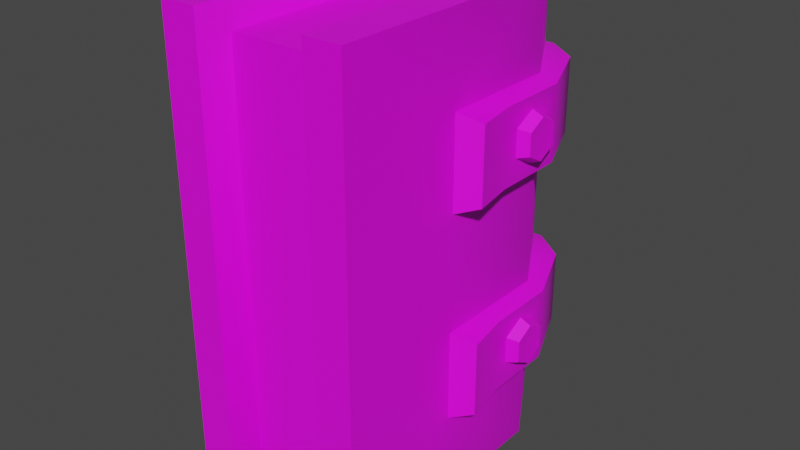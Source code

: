 # Source: book_closed.blend  (saved by Blender 4.1.24; exported with 4.5.12 LTS)
import bpy
from mathutils import Matrix  # noqa: F401  (used for matrix-valued properties, if any)

bpy.ops.wm.read_factory_settings(use_empty=True)
scene = bpy.context.scene
scene.name = 'Scene'

# ---- images (referenced by path relative to the original .blend; pixels are not part of the script)
import os
ASSET_DIR = os.environ.get("B2B_ASSET_DIR", "")  # directory of the original .blend (textures are referenced by path, not embedded)
HERE = os.path.dirname(os.path.abspath(__file__))  # packed textures are extracted next to this script under _unpacked/

def load_image(name, relpath, width, height, colorspace="sRGB"):
    """Load a texture the original file referenced (path relative to the .blend, or extracted next to this script)."""
    p = next((c for c in (os.path.join(HERE, relpath), os.path.join(ASSET_DIR, relpath)) if relpath and os.path.exists(c)), "")
    if p:
        img = bpy.data.images.load(p, check_existing=True)
        img.name = name
    else:  # same state as the original file: an image datablock whose file is absent (Cycles renders it pink)
        img = bpy.data.images.new(name, width, height)
        img.source = "FILE"
        img.filepath = "//" + (relpath or name)
    img.colorspace_settings.name = colorspace
    return img
img_mage_texture_png = load_image('mage_texture.png', 'mage_texture.png', 1024, 1024, 'sRGB')

# ---- materials (node trees are filled in below, after node groups)
mat_mage = bpy.data.materials.new('mage')
mat_mage.alpha_threshold = 0.0
mat_mage.use_transparent_shadow = False
mat_mage.line_color = (0.0, 0.0, 0.0, 1.0)

# ---- node groups
ng_auto_smooth = bpy.data.node_groups.new('Auto Smooth', 'GeometryNodeTree')
_s = ng_auto_smooth.interface.new_socket(name='Geometry', in_out='OUTPUT', socket_type='NodeSocketGeometry')
_s = ng_auto_smooth.interface.new_socket(name='Geometry', in_out='INPUT', socket_type='NodeSocketGeometry')
_s = ng_auto_smooth.interface.new_socket(name='Angle', in_out='INPUT', socket_type='NodeSocketFloat')
_s.subtype = 'ANGLE'
_s.min_value = 0.0
_s.max_value = 3.142
ng_auto_smooth.is_modifier = True
_N = ng_auto_smooth.nodes; _L = ng_auto_smooth.links
n0 = _N.new('NodeGroupOutput'); n0.name = 'Group Output'; n0.location = (480, -100)
n1 = _N.new('NodeGroupInput'); n1.name = 'Group Input'; n1.location = (-420, -300)
n2 = _N.new('NodeGroupInput'); n2.name = 'Group Input.001'; n2.location = (-60, -100)
n3 = _N.new('GeometryNodeSetShadeSmooth'); n3.name = 'Set Shade Smooth'; n3.location = (120, -100)
n3.domain = 'EDGE'
n4 = _N.new('GeometryNodeSetShadeSmooth'); n4.name = 'Set Shade Smooth.001'; n4.location = (300, -100)
n5 = _N.new('GeometryNodeInputMeshEdgeAngle'); n5.name = 'Edge Angle'; n5.location = (-420, -220)
n6 = _N.new('GeometryNodeInputEdgeSmooth'); n6.name = 'Is Edge Smooth'; n6.location = (-60, -160)
n7 = _N.new('GeometryNodeInputShadeSmooth'); n7.name = 'Is Face Smooth'; n7.location = (-240, -340)
n8 = _N.new('FunctionNodeBooleanMath'); n8.name = 'Boolean Math'; n8.location = (-60, -220)
n9 = _N.new('FunctionNodeCompare'); n9.name = 'Compare'; n9.location = (-240, -180)
n9.operation = 'LESS_EQUAL'
_L.new(n5.outputs[0], n9.inputs[0])
_L.new(n4.outputs[0], n0.inputs[0])
_L.new(n1.outputs[1], n9.inputs[1])
_L.new(n9.outputs[0], n8.inputs[0])
_L.new(n7.outputs[0], n8.inputs[1])
_L.new(n2.outputs[0], n3.inputs[0])
_L.new(n6.outputs[0], n3.inputs[1])
_L.new(n3.outputs[0], n4.inputs[0])
_L.new(n8.outputs[0], n3.inputs[2])
n0.is_active_output = True

# ---- material node trees
mat_mage.use_nodes = True; mat_mage.node_tree.nodes.clear()
_N = mat_mage.node_tree.nodes; _L = mat_mage.node_tree.links
n0 = _N.new('ShaderNodeOutputMaterial'); n0.name = 'Material Output'; n0.location = (300, 300)
n1 = _N.new('ShaderNodeTexImage'); n1.name = 'Image Texture'; n1.location = (-431, 264)
n1.image = img_mage_texture_png
n2 = _N.new('ShaderNodeBsdfPrincipled'); n2.name = 'Principled BSDF'; n2.location = (-60, 160)
n2.width = 241
n2.distribution = 'GGX'
n2.subsurface_method = 'BURLEY'
n2.inputs[3].default_value = 1.45
n2.inputs[27].default_value = (0.0, 0.0, 0.0, 1.0)
n2.inputs[28].default_value = 1.0
_L.new(n1.outputs[0], n2.inputs[0])
_L.new(n2.outputs[0], n0.inputs[0])
n0.is_active_output = True

# ---- world
world_world = bpy.data.worlds.new('World'); scene.world = world_world
world_world.use_nodes = True; world_world.node_tree.nodes.clear()
_N = world_world.node_tree.nodes; _L = world_world.node_tree.links
n0 = _N.new('ShaderNodeOutputWorld'); n0.name = 'World Output'; n0.location = (300, 300)
n1 = _N.new('ShaderNodeBackground'); n1.name = 'Background'; n1.location = (10, 300)
n1.inputs[0].default_value = (0.05088, 0.05088, 0.05088, 1.0)
_L.new(n1.outputs[0], n0.inputs[0])
n0.is_active_output = True
world_world.color = (0.05088, 0.05088, 0.05088)
world_world.use_sun_shadow = False
world_world.sun_shadow_jitter_overblur = 0.0

# ---- meshes
me_spellbook_closed = bpy.data.meshes.new('spellbook_closed')
me_spellbook_closed.from_pydata([(0.04562, 0.1452, -0.2875), (0.04562, 0.1452, 0.2875), (0.069, -0.2157, -0.2875), (0.069, -0.2157, 0.2875), (0.115, -0.2157, -0.2875), (0.115, -0.2157, 0.2875), (0.0623, 0.1811, -0.2767), (0.0623, 0.1811, 0.2767), (0.05506, -0.1841, 0.2587), (0.05506, -0.1841, -0.2588), (0.05506, 0.1239, -0.2588), (0.05506, 0.1239, 0.2587), (0.115, 0.09106, -0.2875), (0.115, 0.09106, 0.2875), (0.069, 0.09106, -0.2875), (0.069, 0.09106, 0.2875), (0.0623, 0.1811, 0.07097), (0.0623, 0.1811, 0.1819), (0.115, 0.09106, 0.1819), (0.115, 0.09106, -0.1819), (0.115, -0.05688, -0.07086), (0.115, -0.05688, -0.1819), (0.115, 0.09106, 0.07109), (0.09672, 0.1809, 0.172), (0.09672, 0.1809, 0.08098), (0.05528, 0.2115, 0.172), (0.05528, 0.2115, 0.08098), (0.1328, 0.0792, 0.143), (0.1328, 0.0792, 0.11), (0.1328, 0.02571, 0.11), (0.1328, 0.02571, 0.143), (0.115, -0.05667, 0.07109), (0.115, -0.05667, 0.1819), (0.1419, -0.04438, 0.08098), (0.1419, -0.04438, 0.172), (0.1328, 0.09642, 0.172), (0.1328, 0.09642, 0.08098), (0.1328, 0.008493, 0.08098), (0.1328, 0.008493, 0.172), (0.1328, 0.05246, 0.09583), (0.1328, 0.05246, 0.1571), (0.1448, 0.05246, 0.1265), (0.1465, 0.05246, 0.1015), (0.1465, 0.07367, 0.1132), (0.1465, 0.07367, 0.14), (0.1465, 0.05246, 0.1512), (0.1465, 0.03124, 0.14), (0.1465, 0.03124, 0.1132), (0.0623, 0.1811, -0.1819), (0.0623, 0.1811, -0.07108), (0.115, 0.09106, -0.07108), (0.09672, 0.1809, -0.172), (0.09672, 0.1809, -0.08098), (0.05528, 0.2115, -0.172), (0.05528, 0.2115, -0.08098), (0.1328, 0.0792, -0.143), (0.1328, 0.0792, -0.11), (0.1328, 0.02571, -0.11), (0.1328, 0.02571, -0.143), (0.1419, -0.04438, -0.08098), (0.1419, -0.04438, -0.172), (0.1328, 0.09642, -0.172), (0.1328, 0.09642, -0.08098), (0.1328, 0.008493, -0.08098), (0.1328, 0.008493, -0.172), (0.1328, 0.05246, -0.09583), (0.1328, 0.05246, -0.1571), (0.1448, 0.05246, -0.1265), (0.1465, 0.05246, -0.1015), (0.1465, 0.07367, -0.1132), (0.1465, 0.07367, -0.14), (0.1465, 0.05246, -0.1512), (0.1465, 0.03124, -0.14), (0.1465, 0.03124, -0.1132), (-0.04562, 0.1452, -0.2875), (-0.04562, 0.1452, 0.2875), (-0.069, -0.2157, -0.2875), (-0.069, -0.2157, 0.2875), (-0.115, -0.2157, -0.2875), (-0.115, -0.2157, 0.2875), (-0.0623, 0.1811, -0.2767), (-0.0623, 0.1811, 0.2767), (-0.05506, -0.1841, 0.2587), (-0.05506, -0.1841, -0.2588), (-0.05506, 0.1239, -0.2588), (-0.05506, 0.1239, 0.2587), (-0.115, 0.09106, -0.2875), (-0.115, 0.09106, 0.2875), (-0.069, 0.09106, -0.2875), (-0.069, 0.09106, 0.2875), (-0.0623, 0.1811, 0.07097), (-0.0623, 0.1811, 0.1819), (-0.115, 0.09106, 0.1819), (-0.115, 0.09106, -0.1819), (-0.115, -0.05688, -0.07086), (-0.115, -0.05688, -0.1819), (-0.115, 0.09106, 0.07109), (-0.09672, 0.1809, 0.172), (-0.09672, 0.1809, 0.08098), (-0.05528, 0.2115, 0.172), (-0.05528, 0.2115, 0.08098), (-0.1328, 0.0792, 0.143), (-0.1328, 0.0792, 0.11), (-0.1328, 0.02571, 0.11), (-0.1328, 0.02571, 0.143), (-0.115, -0.05667, 0.07109), (-0.115, -0.05667, 0.1819), (-0.1419, -0.04438, 0.08098), (-0.1419, -0.04438, 0.172), (-0.1328, 0.09642, 0.172), (-0.1328, 0.09642, 0.08098), (-0.1328, 0.008493, 0.08098), (-0.1328, 0.008493, 0.172), (-0.1328, 0.05246, 0.09583), (-0.1328, 0.05246, 0.1571), (-0.1448, 0.05246, 0.1265), (-0.1465, 0.05246, 0.1015), (-0.1465, 0.07367, 0.1132), (-0.1465, 0.07367, 0.14), (-0.1465, 0.05246, 0.1512), (-0.1465, 0.03124, 0.14), (-0.1465, 0.03124, 0.1132), (-0.0623, 0.1811, -0.1819), (-0.0623, 0.1811, -0.07108), (-0.115, 0.09106, -0.07108), (-0.09672, 0.1809, -0.172), (-0.09672, 0.1809, -0.08098), (-0.05528, 0.2115, -0.172), (-0.05528, 0.2115, -0.08098), (-0.1328, 0.0792, -0.143), (-0.1328, 0.0792, -0.11), (-0.1328, 0.02571, -0.11), (-0.1328, 0.02571, -0.143), (-0.1419, -0.04438, -0.08098), (-0.1419, -0.04438, -0.172), (-0.1328, 0.09642, -0.172), (-0.1328, 0.09642, -0.08098), (-0.1328, 0.008493, -0.08098), (-0.1328, 0.008493, -0.172), (-0.1328, 0.05246, -0.09583), (-0.1328, 0.05246, -0.1571), (-0.1448, 0.05246, -0.1265), (-0.1465, 0.05246, -0.1015), (-0.1465, 0.07367, -0.1132), (-0.1465, 0.07367, -0.14), (-0.1465, 0.05246, -0.1512), (-0.1465, 0.03124, -0.14), (-0.1465, 0.03124, -0.1132)], [], [(15, 1, 11), (14, 2, 9, 10), (14, 0, 6, 12), (13, 5, 32), (74, 80, 6, 0), (15, 3, 5, 13), (7, 81, 75, 1), (85, 82, 8, 11), (1, 15, 13, 7), (0, 14, 10), (3, 15, 11, 8), (17, 7, 13, 18), (9, 83, 84, 10), (2, 3, 8, 9), (50, 22, 31, 20), (5, 4, 20, 31), (2, 4, 5, 3), (90, 16, 49, 123), (6, 48, 19, 12), (49, 16, 22, 50), (24, 23, 35, 36), (26, 25, 23, 24), (79, 78, 76, 77), (28, 39, 36), (22, 16, 24, 36), (17, 18, 35, 23), (16, 26, 24), (17, 23, 25), (18, 38, 35), (20, 59, 63), (37, 38, 34, 33), (32, 31, 33, 34), (32, 34, 38), (27, 28, 36, 35), (39, 29, 37), (40, 27, 35), (29, 30, 38, 37), (39, 37, 36), (40, 35, 38), (30, 40, 38), (44, 43, 28, 27), (41, 46, 47), (41, 44, 45), (41, 45, 46), (41, 47, 42), (47, 46, 30, 29), (42, 47, 29, 39), (41, 43, 44), (46, 45, 40, 30), (45, 44, 27, 40), (41, 42, 43), (43, 42, 39, 28), (52, 62, 61, 51), (54, 52, 51, 53), (56, 62, 65), (50, 62, 52, 49), (48, 51, 61, 19), (49, 52, 54), (48, 53, 51), (64, 60, 21), (63, 59, 60, 64), (21, 60, 59, 20), (55, 61, 62, 56), (65, 63, 57), (66, 61, 55), (57, 63, 64, 58), (65, 62, 63), (66, 64, 61), (58, 64, 66), (70, 55, 56, 69), (67, 73, 72), (67, 71, 70), (67, 72, 71), (67, 68, 73), (73, 57, 58, 72), (68, 65, 57, 73), (67, 70, 69), (72, 58, 66, 71), (71, 66, 55, 70), (67, 69, 68), (69, 56, 65, 68), (122, 127, 53, 48), (37, 33, 31), (18, 32, 38), (62, 50, 63), (50, 20, 63), (61, 64, 19), (19, 64, 21), (36, 37, 22), (22, 37, 31), (2, 14, 12, 4), (12, 19, 21), (18, 13, 32), (4, 12, 21), (127, 128, 54, 53), (99, 91, 17, 25), (100, 99, 25, 26), (54, 128, 123, 49), (81, 7, 17, 91), (122, 48, 6, 80), (10, 84, 74, 0), (75, 85, 11, 1), (89, 85, 75), (88, 84, 83, 76), (88, 86, 80, 74), (87, 106, 79), (89, 87, 79, 77), (75, 81, 87, 89), (74, 84, 88), (77, 82, 85, 89), (91, 92, 87, 81), (83, 82, 77, 76), (124, 94, 105, 96), (79, 105, 94, 78), (94, 95, 78), (80, 86, 93, 122), (123, 124, 96, 90), (98, 110, 109, 97), (100, 98, 97, 99), (102, 110, 113), (96, 110, 98, 90), (91, 97, 109, 92), (90, 98, 100), (91, 99, 97), (92, 109, 112), (94, 137, 133), (111, 107, 108, 112), (106, 108, 107, 105), (106, 112, 108), (101, 109, 110, 102), (113, 111, 103), (114, 109, 101), (103, 111, 112, 104), (113, 110, 111), (114, 112, 109), (104, 112, 114), (118, 101, 102, 117), (115, 121, 120), (115, 119, 118), (115, 120, 119), (115, 116, 121), (121, 103, 104, 120), (116, 113, 103, 121), (115, 118, 117), (120, 104, 114, 119), (119, 114, 101, 118), (115, 117, 116), (117, 102, 113, 116), (126, 125, 135, 136), (128, 127, 125, 126), (130, 139, 136), (124, 123, 126, 136), (122, 93, 135, 125), (123, 128, 126), (122, 125, 127), (138, 95, 134), (137, 138, 134, 133), (95, 94, 133, 134), (129, 130, 136, 135), (139, 131, 137), (140, 129, 135), (131, 132, 138, 137), (139, 137, 136), (140, 135, 138), (132, 140, 138), (144, 143, 130, 129), (141, 146, 147), (141, 144, 145), (141, 145, 146), (141, 147, 142), (147, 146, 132, 131), (142, 147, 131, 139), (141, 143, 144), (146, 145, 140, 132), (145, 144, 129, 140), (141, 142, 143), (143, 142, 139, 130), (111, 105, 107), (92, 112, 106), (136, 137, 124), (124, 137, 94), (135, 93, 138), (93, 95, 138), (110, 96, 111), (96, 105, 111), (79, 106, 105), (76, 78, 86, 88), (86, 95, 93), (92, 106, 87), (78, 95, 86), (16, 90, 100, 26), (32, 5, 31), (21, 20, 4), (8, 82, 83, 9)])
me_spellbook_closed.polygons.foreach_set('use_smooth', [True] * 194)
_k = set([(16, 22), (16, 90), (17, 18), (17, 91), (18, 32), (19, 21), (19, 48), (20, 21), (20, 50), (22, 31), (23, 25), (23, 35), (24, 26), (24, 36), (25, 99), (26, 100), (31, 32), (33, 34), (33, 37), (34, 38), (35, 38), (36, 37), (48, 122), (49, 50), (49, 123), (51, 53), (51, 61), (52, 54), (52, 62), (53, 127), (54, 128), (59, 60), (59, 63), (60, 64), (61, 64), (62, 63), (90, 96), (91, 92), (92, 106), (93, 95), (93, 122), (94, 95), (94, 124), (96, 105), (97, 99), (97, 109), (98, 100), (98, 110), (105, 106), (107, 108), (107, 111), (108, 112), (109, 112), (110, 111), (123, 124), (125, 127), (125, 135), (126, 128), (126, 136), (133, 134), (133, 137), (134, 138), (135, 138), (136, 137)])
me_spellbook_closed.attributes.new('sharp_edge', 'BOOLEAN', 'EDGE').data.foreach_set('value', [ (min(e.vertices), max(e.vertices)) in _k for e in me_spellbook_closed.edges])
_uv = me_spellbook_closed.uv_layers.new(name='UVMap')
_uv.uv.foreach_set('vector', [0.1617, 0.4274, 0.1617, 0.4274, 0.1617, 0.4224, 0.1617, 0.2669, 0.1617, 0.2669, 0.1617, 0.2694, 0.1617, 0.2718, 0.1617, 0.2871, 0.1617, 0.2871, 0.1661, 0.2871, 0.1661, 0.2871, 0.1661, 0.4396, 0.1661, 0.4396, 0.1661, 0.4165, 0.1617, 0.2871, 0.1661, 0.2871, 0.1661, 0.2871, 0.1617, 0.2871, 0.1617, 0.4767, 0.1617, 0.4767, 0.1661, 0.4767, 0.1661, 0.4767, 0.1661, 0.4767, 0.1661, 0.4767, 0.1617, 0.4767, 0.1617, 0.4767, 0.05615, 0.458, 0.05615, 0.3798, 0.06432, 0.3798, 0.06432, 0.458, 0.1617, 0.4767, 0.1617, 0.4767, 0.1661, 0.4767, 0.1661, 0.4767, 0.1617, 0.2669, 0.1617, 0.2669, 0.1617, 0.2725, 0.1617, 0.4274, 0.1617, 0.4274, 0.1617, 0.4224, 0.1617, 0.4248, 0.1661, 0.4165, 0.1661, 0.4396, 0.1661, 0.4396, 0.1661, 0.4165, 0.06432, 0.2858, 0.05615, 0.2858, 0.05615, 0.2858, 0.06432, 0.2858, 0.1617, 0.2983, 0.1617, 0.3959, 0.1617, 0.3934, 0.1617, 0.3009, 0.1661, 0.3704, 0.1661, 0.3935, 0.1661, 0.3935, 0.1661, 0.3704, 0.1661, 0.4396, 0.1661, 0.3254, 0.1661, 0.3704, 0.1661, 0.3935, 0.1617, 0.3243, 0.1661, 0.3254, 0.1661, 0.4396, 0.1617, 0.4396, 0.1623, 0.3924, 0.1623, 0.3924, 0.1623, 0.3715, 0.1623, 0.3715, 0.1661, 0.3243, 0.1661, 0.3473, 0.1661, 0.3473, 0.1661, 0.3243, 0.1661, 0.3704, 0.1661, 0.3935, 0.1661, 0.3935, 0.1661, 0.3704, 0.6879, 0.5734, 0.6879, 0.6473, 0.6924, 0.6473, 0.6924, 0.5734, 0.6828, 0.5734, 0.6828, 0.6473, 0.6879, 0.6473, 0.6879, 0.5734, 0.1661, 0.4396, 0.1661, 0.3243, 0.1617, 0.3243, 0.1617, 0.4396, 0.6924, 0.5969, 0.6924, 0.5854, 0.6924, 0.5734, 0.6902, 0.5341, 0.6836, 0.534, 0.6879, 0.5421, 0.6924, 0.5421, 0.6836, 0.6866, 0.6902, 0.6866, 0.6924, 0.6785, 0.6879, 0.6785, 0.6836, 0.534, 0.6828, 0.5421, 0.6879, 0.5421, 0.6836, 0.6866, 0.6879, 0.6785, 0.6828, 0.6785, 0.6902, 0.6866, 0.6924, 0.6785, 0.6924, 0.6785, 0.6903, 0.6864, 0.6936, 0.6782, 0.6925, 0.6782, 0.6924, 0.5734, 0.6924, 0.6473, 0.6935, 0.6473, 0.6935, 0.5734, 0.6902, 0.6553, 0.6902, 0.5654, 0.6935, 0.5734, 0.6935, 0.6473, 0.6902, 0.6866, 0.6935, 0.6785, 0.6924, 0.6785, 0.6924, 0.6237, 0.6924, 0.5969, 0.6924, 0.5734, 0.6924, 0.6473, 0.6924, 0.5854, 0.6924, 0.5969, 0.6924, 0.5734, 0.6924, 0.6352, 0.6924, 0.6237, 0.6924, 0.6473, 0.6924, 0.5969, 0.6924, 0.6237, 0.6924, 0.6473, 0.6924, 0.5734, 0.6924, 0.5854, 0.6924, 0.5734, 0.6924, 0.5734, 0.6924, 0.6352, 0.6924, 0.6473, 0.6924, 0.6473, 0.6924, 0.6237, 0.6924, 0.6352, 0.6924, 0.6473, 0.4614, 0.6312, 0.4614, 0.5933, 0.4661, 0.544, 0.4661, 0.5985, 0.4285, 0.5974, 0.3957, 0.5867, 0.3957, 0.6247, 0.4285, 0.5974, 0.4614, 0.5867, 0.4285, 0.5753, 0.4285, 0.5974, 0.4285, 0.5753, 0.3957, 0.5867, 0.4285, 0.5974, 0.3957, 0.6247, 0.4285, 0.6389, 0.3957, 0.5933, 0.3957, 0.6312, 0.3909, 0.5985, 0.3909, 0.544, 0.4285, 0.5837, 0.3957, 0.5933, 0.3909, 0.544, 0.4285, 0.5304, 0.4285, 0.5974, 0.4614, 0.6247, 0.4614, 0.5867, 0.3957, 0.6312, 0.4285, 0.6426, 0.4285, 0.6116, 0.3909, 0.5985, 0.4285, 0.6426, 0.4614, 0.6312, 0.4661, 0.5985, 0.4285, 0.6116, 0.4285, 0.5974, 0.4285, 0.6389, 0.4614, 0.6247, 0.4614, 0.5933, 0.4285, 0.5837, 0.4285, 0.5304, 0.4661, 0.544, 0.688, 0.6469, 0.6925, 0.6469, 0.6925, 0.573, 0.688, 0.573, 0.6828, 0.6469, 0.688, 0.6469, 0.688, 0.573, 0.6828, 0.573, 0.6925, 0.6234, 0.6925, 0.6469, 0.6925, 0.6349, 0.6903, 0.6862, 0.6925, 0.6782, 0.688, 0.6782, 0.6837, 0.6862, 0.6837, 0.5338, 0.688, 0.5418, 0.6925, 0.5418, 0.6903, 0.5337, 0.6837, 0.6862, 0.688, 0.6782, 0.6828, 0.6782, 0.6837, 0.5338, 0.6828, 0.5418, 0.688, 0.5418, 0.6925, 0.5418, 0.6936, 0.5418, 0.6903, 0.5337, 0.6925, 0.6469, 0.6936, 0.6469, 0.6936, 0.573, 0.6925, 0.573, 0.6903, 0.565, 0.6936, 0.573, 0.6936, 0.6469, 0.6903, 0.6551, 0.6925, 0.5966, 0.6925, 0.573, 0.6925, 0.6469, 0.6925, 0.6234, 0.6925, 0.6349, 0.6925, 0.6469, 0.6925, 0.6234, 0.6925, 0.5851, 0.6925, 0.573, 0.6925, 0.5966, 0.6925, 0.6234, 0.6925, 0.6469, 0.6925, 0.573, 0.6925, 0.5966, 0.6925, 0.6349, 0.6925, 0.6469, 0.6925, 0.6469, 0.6925, 0.5851, 0.6925, 0.573, 0.6925, 0.573, 0.6925, 0.5966, 0.6925, 0.573, 0.6925, 0.5851, 0.4614, 0.6312, 0.4661, 0.5985, 0.4661, 0.544, 0.4614, 0.5933, 0.4285, 0.5974, 0.3957, 0.6247, 0.3957, 0.5867, 0.4285, 0.5974, 0.4285, 0.5753, 0.4614, 0.5867, 0.4285, 0.5974, 0.3957, 0.5867, 0.4285, 0.5753, 0.4285, 0.5974, 0.4285, 0.6389, 0.3957, 0.6247, 0.3957, 0.5933, 0.3909, 0.544, 0.3909, 0.5985, 0.3957, 0.6312, 0.4285, 0.5837, 0.4285, 0.5304, 0.3909, 0.544, 0.3957, 0.5933, 0.4285, 0.5974, 0.4614, 0.5867, 0.4614, 0.6247, 0.3957, 0.6312, 0.3909, 0.5985, 0.4285, 0.6116, 0.4285, 0.6426, 0.4285, 0.6426, 0.4285, 0.6116, 0.4661, 0.5985, 0.4614, 0.6312, 0.4285, 0.5974, 0.4614, 0.6247, 0.4285, 0.6389, 0.4614, 0.5933, 0.4661, 0.544, 0.4285, 0.5304, 0.4285, 0.5837, 0.6682, 0.5338, 0.6691, 0.5418, 0.6828, 0.5418, 0.6837, 0.5338, 0.6924, 0.5421, 0.6935, 0.5421, 0.6902, 0.5341, 0.6902, 0.6866, 0.6902, 0.6866, 0.6924, 0.6785, 0.6925, 0.6782, 0.6903, 0.6862, 0.6925, 0.6782, 0.6903, 0.6862, 0.6903, 0.6864, 0.6925, 0.6782, 0.6925, 0.5418, 0.6925, 0.5418, 0.6903, 0.5337, 0.6903, 0.5337, 0.6925, 0.5418, 0.6903, 0.5337, 0.6924, 0.5421, 0.6924, 0.5421, 0.6902, 0.5341, 0.6902, 0.5341, 0.6924, 0.5421, 0.6902, 0.5341, 0.1617, 0.2871, 0.1617, 0.2871, 0.1661, 0.2871, 0.1661, 0.2871, 0.1661, 0.3243, 0.1661, 0.3473, 0.1661, 0.3473, 0.1661, 0.4165, 0.1661, 0.4396, 0.1661, 0.4165, 0.1661, 0.3243, 0.1661, 0.3243, 0.1661, 0.3473, 0.6691, 0.573, 0.6691, 0.6469, 0.6828, 0.6469, 0.6828, 0.573, 0.669, 0.6785, 0.6681, 0.6866, 0.6836, 0.6866, 0.6828, 0.6785, 0.669, 0.5734, 0.669, 0.6473, 0.6828, 0.6473, 0.6828, 0.5734, 0.6828, 0.6782, 0.6691, 0.6782, 0.6682, 0.6862, 0.6837, 0.6862, 0.1623, 0.4341, 0.1623, 0.4341, 0.1623, 0.4132, 0.1623, 0.4132, 0.1623, 0.3506, 0.1623, 0.3506, 0.1623, 0.3298, 0.1623, 0.3298, 0.1617, 0.2725, 0.1617, 0.2725, 0.1617, 0.2669, 0.1617, 0.2669, 0.1617, 0.4274, 0.1617, 0.4218, 0.1617, 0.4218, 0.1617, 0.4274, 0.1617, 0.4274, 0.1617, 0.4224, 0.1617, 0.4274, 0.1617, 0.2669, 0.1617, 0.2718, 0.1617, 0.2694, 0.1617, 0.2669, 0.1617, 0.2871, 0.1661, 0.2871, 0.1661, 0.2871, 0.1617, 0.2871, 0.1661, 0.4396, 0.1661, 0.4165, 0.1661, 0.4396, 0.1617, 0.4767, 0.1661, 0.4767, 0.1661, 0.4767, 0.1617, 0.4767, 0.1617, 0.4767, 0.1661, 0.4767, 0.1661, 0.4767, 0.1617, 0.4767, 0.1617, 0.2669, 0.1617, 0.2725, 0.1617, 0.2669, 0.1617, 0.4274, 0.1617, 0.4248, 0.1617, 0.4224, 0.1617, 0.4274, 0.1661, 0.4165, 0.1661, 0.4165, 0.1661, 0.4396, 0.1661, 0.4396, 0.1617, 0.3009, 0.1617, 0.3934, 0.1617, 0.3959, 0.1617, 0.2983, 0.1661, 0.3704, 0.1661, 0.3704, 0.1661, 0.3935, 0.1661, 0.3935, 0.1661, 0.4396, 0.1661, 0.3935, 0.1661, 0.3704, 0.1661, 0.3243, 0.1661, 0.3704, 0.1661, 0.3473, 0.1661, 0.3243, 0.1661, 0.3243, 0.1661, 0.3243, 0.1661, 0.3473, 0.1661, 0.3473, 0.1661, 0.3704, 0.1661, 0.3704, 0.1661, 0.3935, 0.1661, 0.3935, 0.6638, 0.5734, 0.6593, 0.5734, 0.6593, 0.6473, 0.6638, 0.6473, 0.669, 0.5734, 0.6638, 0.5734, 0.6638, 0.6473, 0.669, 0.6473, 0.6593, 0.5969, 0.6593, 0.5734, 0.6593, 0.5854, 0.6615, 0.5341, 0.6593, 0.5421, 0.6638, 0.5421, 0.6681, 0.534, 0.6681, 0.6866, 0.6638, 0.6785, 0.6593, 0.6785, 0.6615, 0.6866, 0.6681, 0.534, 0.6638, 0.5421, 0.669, 0.5421, 0.6681, 0.6866, 0.669, 0.6785, 0.6638, 0.6785, 0.6615, 0.6866, 0.6593, 0.6785, 0.6593, 0.6785, 0.6616, 0.6864, 0.6594, 0.6782, 0.6583, 0.6782, 0.6593, 0.5734, 0.6582, 0.5734, 0.6582, 0.6473, 0.6593, 0.6473, 0.6615, 0.6553, 0.6582, 0.6473, 0.6582, 0.5734, 0.6615, 0.5654, 0.6615, 0.6866, 0.6593, 0.6785, 0.6582, 0.6785, 0.6593, 0.6237, 0.6593, 0.6473, 0.6593, 0.5734, 0.6593, 0.5969, 0.6593, 0.5854, 0.6593, 0.5734, 0.6593, 0.5969, 0.6593, 0.6352, 0.6593, 0.6473, 0.6593, 0.6237, 0.6593, 0.5969, 0.6593, 0.5734, 0.6593, 0.6473, 0.6593, 0.6237, 0.6593, 0.5854, 0.6593, 0.5734, 0.6593, 0.5734, 0.6593, 0.6352, 0.6593, 0.6473, 0.6593, 0.6473, 0.6593, 0.6237, 0.6593, 0.6473, 0.6593, 0.6352, 0.4614, 0.6312, 0.4661, 0.5985, 0.4661, 0.544, 0.4614, 0.5933, 0.4285, 0.5974, 0.3957, 0.6247, 0.3957, 0.5867, 0.4285, 0.5974, 0.4285, 0.5753, 0.4614, 0.5867, 0.4285, 0.5974, 0.3957, 0.5867, 0.4285, 0.5753, 0.4285, 0.5974, 0.4285, 0.6389, 0.3957, 0.6247, 0.3957, 0.5933, 0.3909, 0.544, 0.3909, 0.5985, 0.3957, 0.6312, 0.4285, 0.5837, 0.4285, 0.5304, 0.3909, 0.544, 0.3957, 0.5933, 0.4285, 0.5974, 0.4614, 0.5867, 0.4614, 0.6247, 0.3957, 0.6312, 0.3909, 0.5985, 0.4285, 0.6116, 0.4285, 0.6426, 0.4285, 0.6426, 0.4285, 0.6116, 0.4661, 0.5985, 0.4614, 0.6312, 0.4285, 0.5974, 0.4614, 0.6247, 0.4285, 0.6389, 0.4614, 0.5933, 0.4661, 0.544, 0.4285, 0.5304, 0.4285, 0.5837, 0.6639, 0.6469, 0.6639, 0.573, 0.6594, 0.573, 0.6594, 0.6469, 0.6691, 0.6469, 0.6691, 0.573, 0.6639, 0.573, 0.6639, 0.6469, 0.6594, 0.6234, 0.6594, 0.6349, 0.6594, 0.6469, 0.6616, 0.6862, 0.6682, 0.6862, 0.6639, 0.6782, 0.6594, 0.6782, 0.6682, 0.5338, 0.6616, 0.5337, 0.6594, 0.5418, 0.6639, 0.5418, 0.6682, 0.6862, 0.6691, 0.6782, 0.6639, 0.6782, 0.6682, 0.5338, 0.6639, 0.5418, 0.6691, 0.5418, 0.6594, 0.5418, 0.6616, 0.5337, 0.6583, 0.5418, 0.6594, 0.6469, 0.6594, 0.573, 0.6583, 0.573, 0.6583, 0.6469, 0.6616, 0.565, 0.6616, 0.6551, 0.6583, 0.6469, 0.6583, 0.573, 0.6594, 0.5966, 0.6594, 0.6234, 0.6594, 0.6469, 0.6594, 0.573, 0.6594, 0.6349, 0.6594, 0.6234, 0.6594, 0.6469, 0.6594, 0.5851, 0.6594, 0.5966, 0.6594, 0.573, 0.6594, 0.6234, 0.6594, 0.5966, 0.6594, 0.573, 0.6594, 0.6469, 0.6594, 0.6349, 0.6594, 0.6469, 0.6594, 0.6469, 0.6594, 0.5851, 0.6594, 0.573, 0.6594, 0.573, 0.6594, 0.5966, 0.6594, 0.5851, 0.6594, 0.573, 0.4614, 0.6312, 0.4614, 0.5933, 0.4661, 0.544, 0.4661, 0.5985, 0.4285, 0.5974, 0.3957, 0.5867, 0.3957, 0.6247, 0.4285, 0.5974, 0.4614, 0.5867, 0.4285, 0.5753, 0.4285, 0.5974, 0.4285, 0.5753, 0.3957, 0.5867, 0.4285, 0.5974, 0.3957, 0.6247, 0.4285, 0.6389, 0.3957, 0.5933, 0.3957, 0.6312, 0.3909, 0.5985, 0.3909, 0.544, 0.4285, 0.5837, 0.3957, 0.5933, 0.3909, 0.544, 0.4285, 0.5304, 0.4285, 0.5974, 0.4614, 0.6247, 0.4614, 0.5867, 0.3957, 0.6312, 0.4285, 0.6426, 0.4285, 0.6116, 0.3909, 0.5985, 0.4285, 0.6426, 0.4614, 0.6312, 0.4661, 0.5985, 0.4285, 0.6116, 0.4285, 0.5974, 0.4285, 0.6389, 0.4614, 0.6247, 0.4614, 0.5933, 0.4285, 0.5837, 0.4285, 0.5304, 0.4661, 0.544, 0.6593, 0.5421, 0.6615, 0.5341, 0.6582, 0.5421, 0.6615, 0.6866, 0.6593, 0.6785, 0.6615, 0.6866, 0.6594, 0.6782, 0.6594, 0.6782, 0.6616, 0.6862, 0.6616, 0.6862, 0.6594, 0.6782, 0.6616, 0.6864, 0.6594, 0.5418, 0.6616, 0.5337, 0.6594, 0.5418, 0.6616, 0.5337, 0.6616, 0.5337, 0.6594, 0.5418, 0.6593, 0.5421, 0.6615, 0.5341, 0.6593, 0.5421, 0.6615, 0.5341, 0.6615, 0.5341, 0.6593, 0.5421, 0.1661, 0.4396, 0.1661, 0.4165, 0.1661, 0.3935, 0.1617, 0.2871, 0.1661, 0.2871, 0.1661, 0.2871, 0.1617, 0.2871, 0.1661, 0.3243, 0.1661, 0.3473, 0.1661, 0.3473, 0.1661, 0.4165, 0.1661, 0.4165, 0.1661, 0.4396, 0.1661, 0.3243, 0.1661, 0.3473, 0.1661, 0.3243, 0.6836, 0.534, 0.6681, 0.534, 0.669, 0.5421, 0.6828, 0.5421, 0.1661, 0.4165, 0.1661, 0.4396, 0.1661, 0.3935, 0.1661, 0.3473, 0.1661, 0.3704, 0.1661, 0.3243, 0.06432, 0.4267, 0.05615, 0.4267, 0.05615, 0.3171, 0.06432, 0.3171])
me_spellbook_closed.materials.append(mat_mage)
me_spellbook_closed.use_remesh_fix_poles = True
me_spellbook_closed.use_remesh_preserve_attributes = False
me_spellbook_closed.update()

# ---- objects
ob_spellbook_closed = bpy.data.objects.new('spellbook_closed', me_spellbook_closed)

# ---- transforms, parenting, visibility, modifiers, constraints
ob_spellbook_closed.location = (0.0, 0.0, 0.0)
_m = ob_spellbook_closed.modifiers.new('Auto Smooth', 'NODES')
_m.node_group = ng_auto_smooth
_gi = [s.identifier for s in ng_auto_smooth.interface.items_tree if s.item_type == 'SOCKET' and s.in_out == 'INPUT']
_m[_gi[1]] = 0.7679  # Angle

# ---- collection membership
scene.collection.objects.link(ob_spellbook_closed)

# ---- scene / render settings (as saved in the file)
scene.frame_start = 1; scene.frame_end = 250; scene.frame_set(1)
scene.render.engine = 'BLENDER_EEVEE_NEXT'
scene.cycles.sampling_pattern = 'TABULATED_SOBOL'
scene.eevee.ray_tracing_options.trace_max_roughness = 0.0
scene.view_settings.view_transform = 'Filmic'
bpy.context.view_layer.update()

# ---- added for rendering (the .blend has no active camera and no usable light): camera, sun
cam_auto = bpy.data.cameras.new('AutoCamera')
cam_auto.lens = 50.0
cam_auto.sensor_width = 36.0
cam_auto.clip_end = 1000.0
ob_auto_camera = bpy.data.objects.new('AutoCamera', cam_auto)
scene.collection.objects.link(ob_auto_camera)
ob_auto_camera.location = (0.716043, -0.861353, 0.572834)
ob_auto_camera.rotation_euler = (1.09748, -7.21219e-08, 0.694738)
scene.camera = ob_auto_camera
light_auto_sun = bpy.data.lights.new('AutoSun', 'SUN')
light_auto_sun.energy = 3.0
light_auto_sun.angle = 0.0523599
ob_auto_sun = bpy.data.objects.new('AutoSun', light_auto_sun)
scene.collection.objects.link(ob_auto_sun)
ob_auto_sun.rotation_euler = (0.872665, 0.174533, 0.523599)
bpy.context.view_layer.update()
